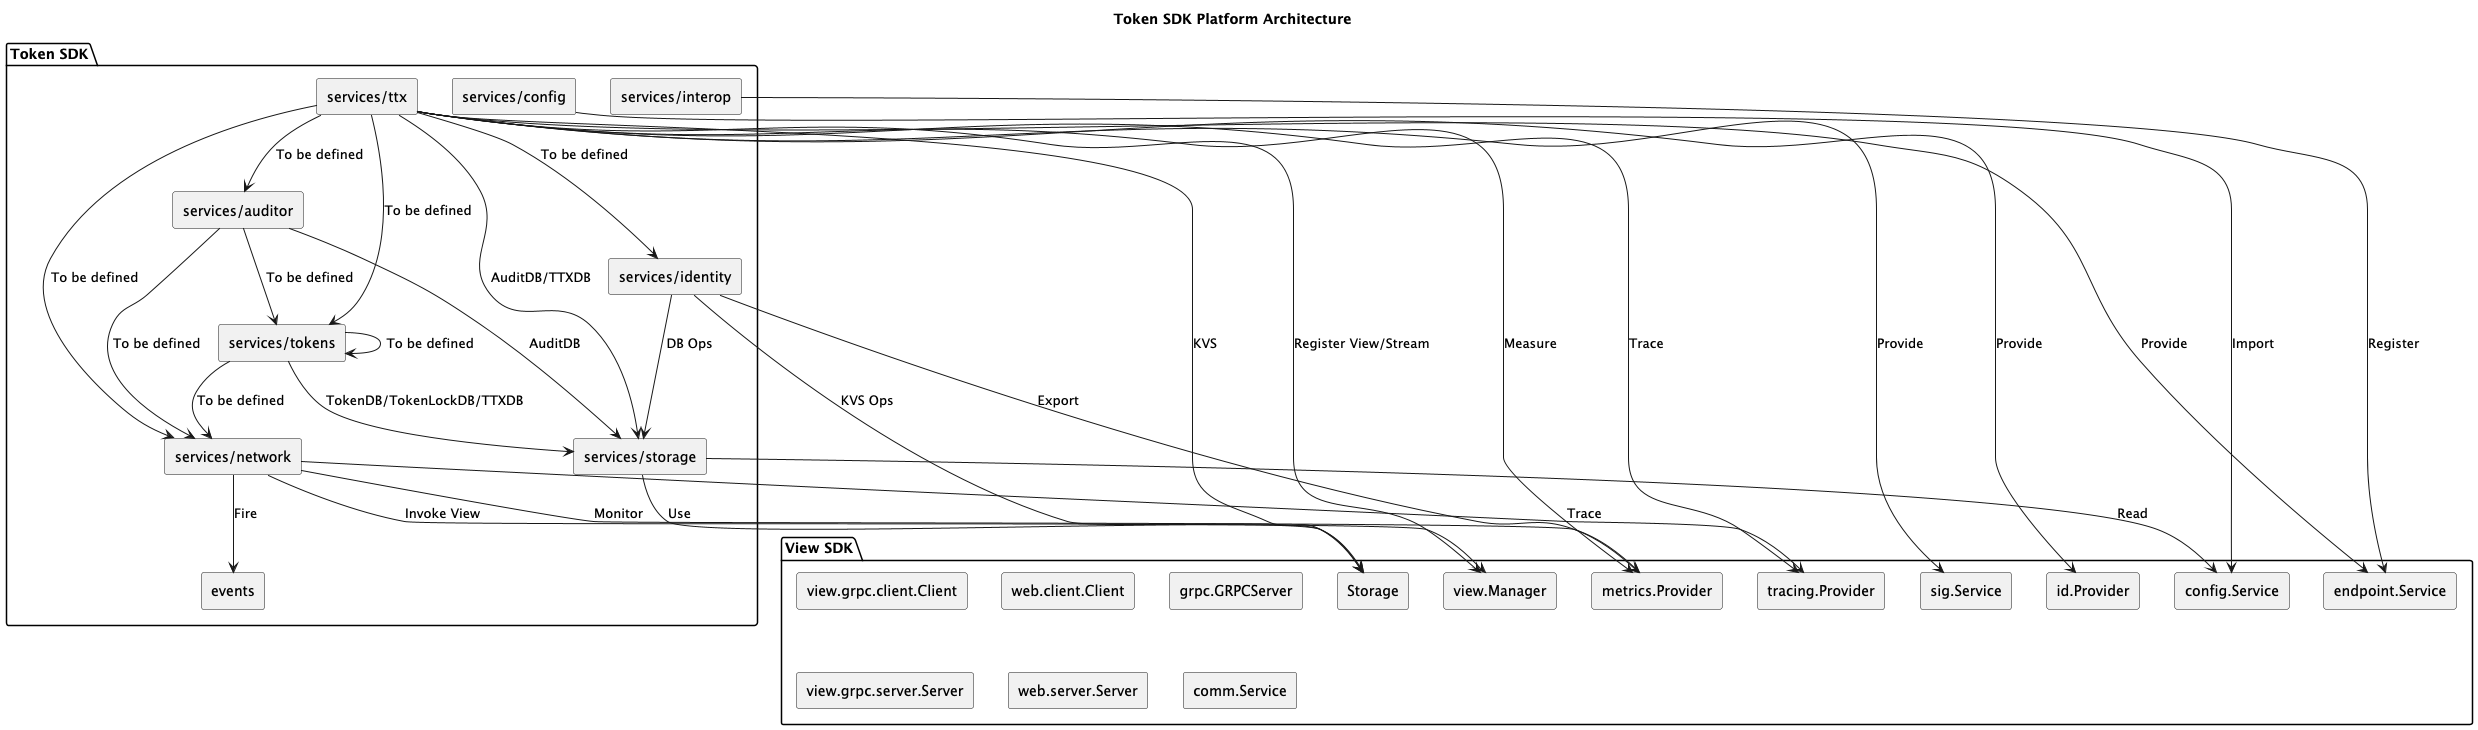

The diagram above was rendered by PlantUML. Its source (embedded in the PNG):
@startuml
skinparam componentStyle rectangle

title Token SDK Platform Architecture

package "View SDK" {
  [view.grpc.client.Client]
  [web.client.Client]
  [grpc.GRPCServer]
  [view.grpc.server.Server]
  [web.server.Server]
  [view.Manager]
  [comm.Service]
  [endpoint.Service]
  [sig.Service]
  [id.Provider]
  [config.Service]
  [metrics.Provider]
  [Storage]
  [tracing.Provider]
}

package "Token SDK" {
  [services/ttx] -->  [sig.Service] : Provide
  [services/ttx] -->  [id.Provider] : Provide
  [services/ttx] -->  [Storage] : KVS
  [services/ttx] -->  [endpoint.Service] : Provide
  [services/ttx] --> [tracing.Provider] : Trace
  [services/ttx] --> [metrics.Provider] : Measure
  [services/ttx] --> [view.Manager] : Register View/Stream
  [services/ttx] --> [services/auditor] :  To be defined
  [services/ttx] --> [services/tokens] :  To be defined
  [services/ttx] --> [services/storage] :  AuditDB/TTXDB
  [services/ttx] --> [services/network] : To be defined
  [services/ttx] --> [services/identity] : To be defined

  [services/auditor] --> [services/network] : To be defined
  [services/auditor] --> [services/storage] : AuditDB
  [services/auditor] --> [services/tokens] : To be defined

  [services/tokens] --> [services/network] : To be defined
  [services/tokens] --> [services/storage] : TokenDB/TokenLockDB/TTXDB
  [services/tokens] --> [services/tokens] : To be defined

  [services/config] --> [config.Service] : Import

  [services/identity] --> [metrics.Provider] : Export
  [services/identity] --> [services/storage] : DB Ops
  [services/identity] --> [Storage] : KVS Ops

  [services/interop] --> [endpoint.Service] : Register

  [services/network] --> [view.Manager] : Invoke View
  [services/network] --> [tracing.Provider] : Trace
  [services/network] --> [metrics.Provider] : Monitor
  [services/network] --> [events] : Fire

  [services/storage] --> [Storage] : Use
  [services/storage] --> [config.Service] : Read
}

@enduml